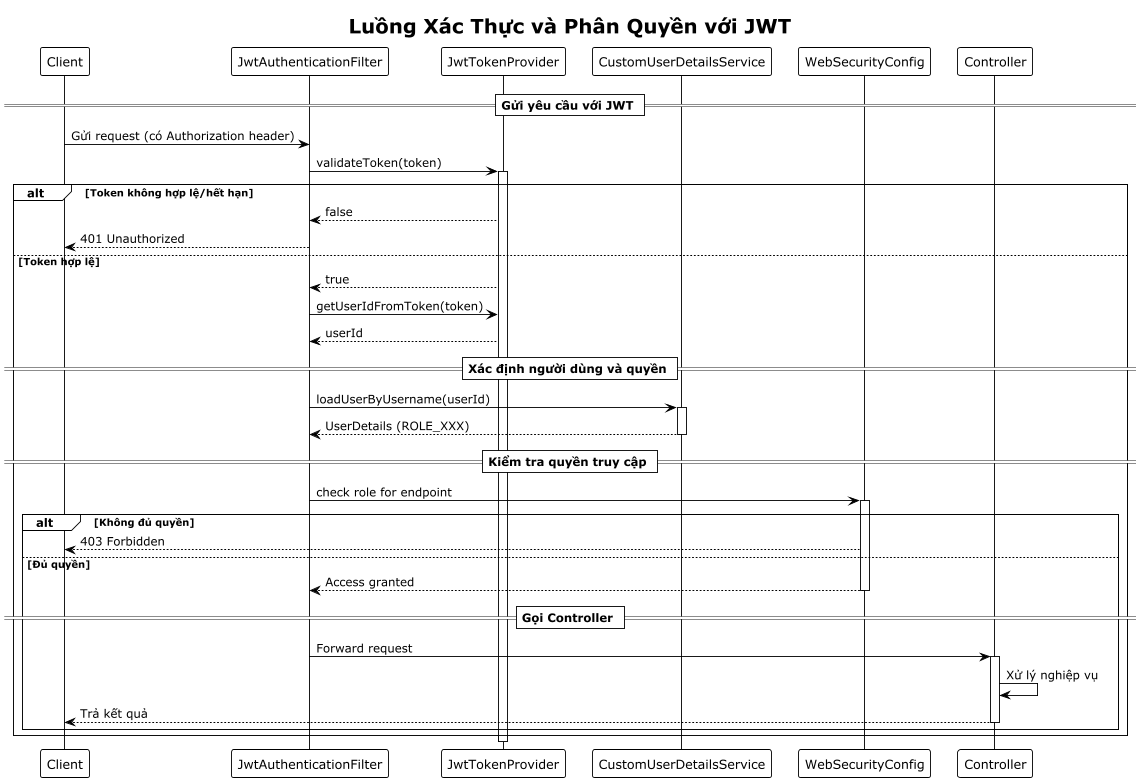

The diagram above was rendered by PlantUML. Its source (embedded in the PNG):
@startuml
!theme plain
title Luồng Xác Thực và Phân Quyền với JWT

participant "Client" as client
participant "JwtAuthenticationFilter" as jwtFilter
participant "JwtTokenProvider" as jwtProvider
participant "CustomUserDetailsService" as details
participant "WebSecurityConfig" as security
participant "Controller" as controller

== Gửi yêu cầu với JWT ==
client -> jwtFilter: Gửi request (có Authorization header)
jwtFilter -> jwtProvider: validateToken(token)
activate jwtProvider

alt Token không hợp lệ/hết hạn
    jwtProvider --> jwtFilter: false
    jwtFilter --> client: 401 Unauthorized
else Token hợp lệ
    jwtProvider --> jwtFilter: true
    jwtFilter -> jwtProvider: getUserIdFromToken(token)
    jwtProvider --> jwtFilter: userId

    == Xác định người dùng và quyền ==
    jwtFilter -> details: loadUserByUsername(userId)
    activate details
    details --> jwtFilter: UserDetails (ROLE_XXX)
    deactivate details

    == Kiểm tra quyền truy cập ==
    jwtFilter -> security: check role for endpoint
    activate security

    alt Không đủ quyền
        security --> client: 403 Forbidden
    else Đủ quyền
        security --> jwtFilter: Access granted
        deactivate security

        == Gọi Controller ==
        jwtFilter -> controller: Forward request
        activate controller
        controller -> controller: Xử lý nghiệp vụ
        controller --> client: Trả kết quả
        deactivate controller
    end
end

deactivate jwtProvider
@enduml